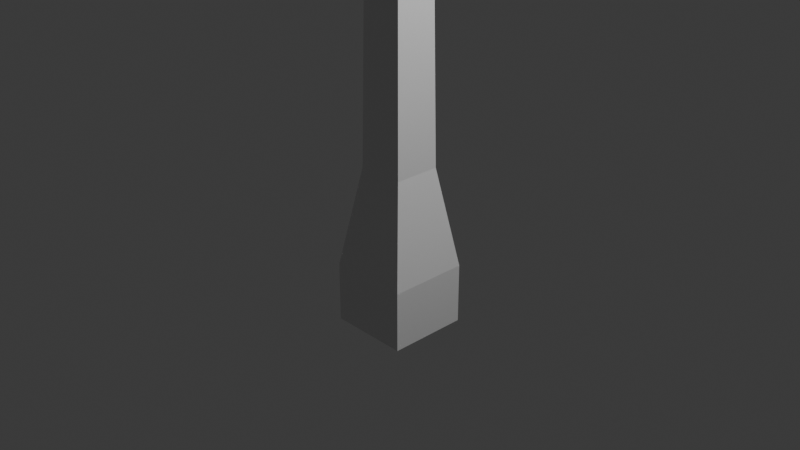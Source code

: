 # Source: streetlight.blend  (saved by Blender 4.5.90; exported with 4.5.12 LTS)
import bpy
from mathutils import Matrix  # noqa: F401  (used for matrix-valued properties, if any)

bpy.ops.wm.read_factory_settings(use_empty=True)
scene = bpy.context.scene
scene.name = 'Scene'

# ---- collections
col_collection = bpy.data.collections.new('Collection'); scene.collection.children.link(col_collection)

# ---- materials (node trees are filled in below, after node groups)
mat_material = bpy.data.materials.new('Material')
mat_material.alpha_threshold = 0.0
mat_material.roughness = 0.5
mat_material.line_color = (0.0, 0.0, 0.0, 1.0)

# ---- material node trees
mat_material.use_nodes = True; mat_material.node_tree.nodes.clear()
_N = mat_material.node_tree.nodes; _L = mat_material.node_tree.links
n0 = _N.new('ShaderNodeOutputMaterial'); n0.name = 'Material Output'; n0.location = (200, 100)
n1 = _N.new('ShaderNodeBsdfPrincipled'); n1.name = 'Principled BSDF'; n1.location = (-200, 100)
n1.inputs[3].default_value = 1.45
_L.new(n1.outputs[0], n0.inputs[0])
n0.is_active_output = True

# ---- world
world_world = bpy.data.worlds.new('World'); scene.world = world_world
world_world.use_nodes = True; world_world.node_tree.nodes.clear()
_N = world_world.node_tree.nodes; _L = world_world.node_tree.links
n0 = _N.new('ShaderNodeOutputWorld'); n0.name = 'World Output'; n0.location = (200, 100)
n1 = _N.new('ShaderNodeBackground'); n1.name = 'Background'; n1.location = (-200, 100)
n1.inputs[0].default_value = (0.05088, 0.05088, 0.05088, 1.0)
_L.new(n1.outputs[0], n0.inputs[0])
n0.is_active_output = True
world_world.color = (0.05088, 0.05088, 0.05088)
world_world.sun_shadow_jitter_overblur = 0.0

# ---- cameras
cam_camera = bpy.data.cameras.new('Camera')
cam_camera.clip_end = 100.0
cam_camera.ortho_scale = 7.314

# ---- lights
light_light = bpy.data.lights.new('Light', 'POINT')
light_light.energy = 1000.0
light_light.shadow_soft_size = 0.1

# ---- meshes
me_cube = bpy.data.meshes.new('Cube')
me_cube.from_pydata([(0.3089, 0.3089, 13.11), (0.8286, 0.8286, -1.0), (0.3089, -0.3089, 13.11), (0.8286, -0.8286, -1.0), (-0.3089, 0.3089, 13.11), (-0.8286, 0.8286, -1.0), (-0.3089, -0.3089, 13.11), (-0.8286, -0.8286, -1.0), (0.4837, 0.4837, 1.072), (-0.4837, -0.4837, 1.072), (0.4837, -0.4837, 1.072), (-0.4837, 0.4837, 1.072), (-0.8286, 0.8286, -2.242), (-0.8286, -0.8286, -2.242), (0.8286, 0.8286, -2.242), (0.8286, -0.8286, -2.242), (0.3089, -0.3089, 13.11), (-0.3089, -0.3089, 13.11), (0.3089, 0.3089, 13.11), (-0.3089, 0.3089, 13.11), (0.3089, -0.3089, 13.11), (-0.3089, -0.3089, 13.11), (0.3089, 0.3089, 13.11), (-0.3089, 0.3089, 13.11), (0.3089, -0.3089, 13.11), (-0.3089, -0.3089, 13.11), (0.3089, 0.3089, 13.11), (-0.3089, 0.3089, 13.11), (0.144, -0.3089, 13.77), (-0.144, -0.3089, 14.31), (0.144, 0.3089, 13.77), (-0.144, 0.3089, 14.31), (4.772, -0.4519, 13.87), (4.719, -0.4519, 14.77), (4.772, 0.4519, 13.87), (4.719, 0.4519, 14.77), (1.602, -0.4519, 14.57), (1.602, 0.4519, 14.57), (1.834, -0.4519, 13.71), (1.834, 0.4519, 13.71)], [], [(4, 6, 17, 19), (10, 2, 6, 9), (9, 6, 4, 11), (7, 5, 12, 13), (8, 0, 2, 10), (11, 4, 0, 8), (5, 11, 8, 1), (1, 8, 10, 3), (7, 9, 11, 5), (3, 10, 9, 7), (12, 14, 15, 13), (1, 3, 15, 14), (5, 1, 14, 12), (3, 7, 13, 15), (18, 19, 23, 22), (2, 0, 18, 16), (0, 4, 19, 18), (6, 2, 16, 17), (23, 21, 25, 27), (16, 18, 22, 20), (19, 17, 21, 23), (17, 16, 20, 21), (27, 25, 29, 31), (21, 20, 24, 25), (22, 23, 27, 26), (20, 22, 26, 24), (37, 36, 33, 35), (25, 24, 28, 29), (26, 27, 31, 30), (24, 26, 30, 28), (34, 35, 33, 32), (36, 38, 32, 33), (39, 37, 35, 34), (38, 39, 34, 32), (28, 30, 39, 38), (30, 31, 37, 39), (29, 28, 38, 36), (31, 29, 36, 37)])
_uv = me_cube.uv_layers.new(name='UVMap')
_uv.uv.foreach_set('vector', [0.625, 0.25, 0.625, 0.0, 0.625, 0.0, 0.625, 0.25, 0.4117, 0.75, 0.625, 0.75, 0.625, 1.0, 0.4117, 1.0, 0.4117, 0.0, 0.625, 0.0, 0.625, 0.25, 0.4117, 0.25, 0.375, 0.0, 0.375, 0.25, 0.375, 0.25, 0.375, 0.0, 0.4117, 0.5, 0.625, 0.5, 0.625, 0.75, 0.4117, 0.75, 0.4117, 0.25, 0.625, 0.25, 0.625, 0.5, 0.4117, 0.5, 0.375, 0.25, 0.4117, 0.25, 0.4117, 0.5, 0.375, 0.5, 0.375, 0.5, 0.4117, 0.5, 0.4117, 0.75, 0.375, 0.75, 0.375, 0.0, 0.4117, 0.0, 0.4117, 0.25, 0.375, 0.25, 0.375, 0.75, 0.4117, 0.75, 0.4117, 1.0, 0.375, 1.0, 0.125, 0.5, 0.375, 0.5, 0.375, 0.75, 0.125, 0.75, 0.375, 0.5, 0.375, 0.75, 0.375, 0.75, 0.375, 0.5, 0.375, 0.25, 0.375, 0.5, 0.375, 0.5, 0.375, 0.25, 0.375, 0.75, 0.375, 1.0, 0.375, 1.0, 0.375, 0.75, 0.625, 0.5, 0.625, 0.25, 0.625, 0.25, 0.625, 0.5, 0.625, 0.75, 0.625, 0.5, 0.625, 0.5, 0.625, 0.75, 0.625, 0.5, 0.625, 0.25, 0.625, 0.25, 0.625, 0.5, 0.625, 1.0, 0.625, 0.75, 0.625, 0.75, 0.625, 1.0, 0.625, 0.25, 0.625, 0.0, 0.625, 0.0, 0.625, 0.25, 0.625, 0.75, 0.625, 0.5, 0.625, 0.5, 0.625, 0.75, 0.625, 0.25, 0.625, 0.0, 0.625, 0.0, 0.625, 0.25, 0.625, 1.0, 0.625, 0.75, 0.625, 0.75, 0.625, 1.0, 0.625, 0.25, 0.625, 0.0, 0.625, 0.0, 0.625, 0.25, 0.625, 1.0, 0.625, 0.75, 0.625, 0.75, 0.625, 1.0, 0.625, 0.5, 0.625, 0.25, 0.625, 0.25, 0.625, 0.5, 0.625, 0.75, 0.625, 0.5, 0.625, 0.5, 0.625, 0.75, 0.625, 0.25, 0.625, 0.0, 0.625, 0.0, 0.625, 0.25, 0.625, 1.0, 0.625, 0.75, 0.625, 0.75, 0.625, 1.0, 0.625, 0.5, 0.625, 0.25, 0.625, 0.25, 0.625, 0.5, 0.625, 0.75, 0.625, 0.5, 0.625, 0.5, 0.625, 0.75, 0.625, 0.5, 0.875, 0.5, 0.875, 0.75, 0.625, 0.75, 0.625, 1.0, 0.625, 0.75, 0.625, 0.75, 0.625, 1.0, 0.625, 0.5, 0.625, 0.25, 0.625, 0.25, 0.625, 0.5, 0.625, 0.75, 0.625, 0.5, 0.625, 0.5, 0.625, 0.75, 0.625, 0.75, 0.625, 0.5, 0.625, 0.5, 0.625, 0.75, 0.625, 0.5, 0.625, 0.25, 0.625, 0.25, 0.625, 0.5, 0.625, 1.0, 0.625, 0.75, 0.625, 0.75, 0.625, 1.0, 0.625, 0.25, 0.625, 0.0, 0.625, 0.0, 0.625, 0.25])
me_cube.materials.append(mat_material)
me_cube.use_mirror_vertex_groups = False
me_cube.update()

# ---- objects
ob_cube = bpy.data.objects.new('Cube', me_cube)
ob_light = bpy.data.objects.new('Light', light_light)
ob_camera = bpy.data.objects.new('Camera', cam_camera)

# ---- transforms, parenting, visibility, modifiers, constraints
ob_cube.location = (0.0, 0.0, 0.0)
ob_cube.scale = (0.5293, 0.5293, 0.5293)
ob_cube.lock_rotations_4d = False
ob_cube.empty_display_type = 'ARROWS'
ob_cube.lineart.crease_threshold = 0.0
ob_light.location = (4.076, 1.005, 5.904)
ob_light.rotation_euler = (0.6503, 0.05522, 1.866)
ob_light.lock_rotations_4d = False
ob_light.empty_display_type = 'ARROWS'
ob_light.color = (0.0, 0.0, 0.0, 0.0)
ob_light.lineart.crease_threshold = 0.0
ob_camera.location = (7.359, -6.926, 4.958)
ob_camera.rotation_euler = (1.109, 0.0, 0.8149)
ob_camera.lock_rotations_4d = False
ob_camera.empty_display_type = 'ARROWS'
ob_camera.color = (0.0, 0.0, 0.0, 0.0)
ob_camera.display_type = 'WIRE'
ob_camera.lineart.crease_threshold = 0.0

# ---- collection membership
col_collection.objects.link(ob_cube)
col_collection.objects.link(ob_light)
col_collection.objects.link(ob_camera)

# ---- scene / render settings (as saved in the file)
scene.camera = ob_camera
scene.frame_start = 1; scene.frame_end = 250; scene.frame_set(1)
scene.render.engine = 'BLENDER_EEVEE_NEXT'
bpy.context.view_layer.update()
